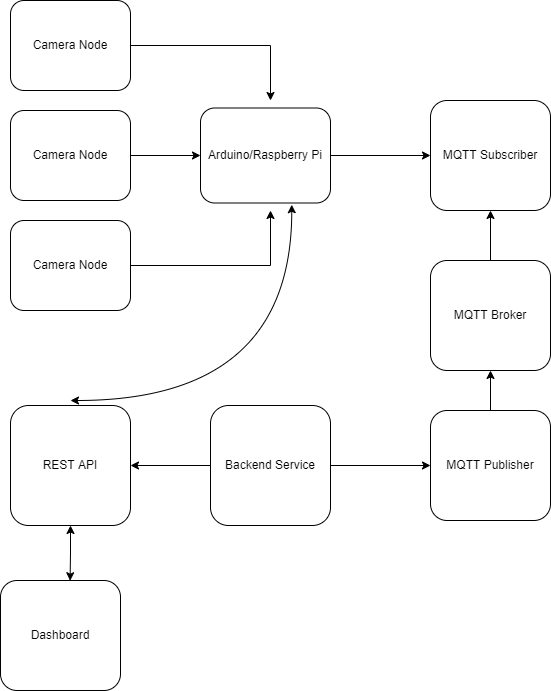

The diagram above was exported from draw.io. Its source (the exported page's mxGraphModel, read from the mxfile embedded in the PNG):
<mxGraphModel dx="1038" dy="579" grid="1" gridSize="10" guides="1" tooltips="1" connect="1" arrows="1" fold="1" page="1" pageScale="1" pageWidth="1654" pageHeight="2336" math="0" shadow="0">
  <root>
    <mxCell id="0" />
    <mxCell id="1" parent="0" />
    <mxCell id="pV40Y9Tkj6-llCTgLWEs-9" style="edgeStyle=orthogonalEdgeStyle;rounded=0;orthogonalLoop=1;jettySize=auto;html=1;entryX=0;entryY=0.5;entryDx=0;entryDy=0;" parent="1" source="pV40Y9Tkj6-llCTgLWEs-1" target="pV40Y9Tkj6-llCTgLWEs-8" edge="1">
      <mxGeometry relative="1" as="geometry" />
    </mxCell>
    <mxCell id="pV40Y9Tkj6-llCTgLWEs-1" value="Arduino/Raspberry Pi" style="rounded=1;whiteSpace=wrap;html=1;" parent="1" vertex="1">
      <mxGeometry x="310" y="157.5" width="130" height="95" as="geometry" />
    </mxCell>
    <mxCell id="pV40Y9Tkj6-llCTgLWEs-6" style="edgeStyle=orthogonalEdgeStyle;rounded=0;orthogonalLoop=1;jettySize=auto;html=1;entryX=0;entryY=0.5;entryDx=0;entryDy=0;" parent="1" source="pV40Y9Tkj6-llCTgLWEs-2" target="pV40Y9Tkj6-llCTgLWEs-1" edge="1">
      <mxGeometry relative="1" as="geometry" />
    </mxCell>
    <mxCell id="pV40Y9Tkj6-llCTgLWEs-2" value="Camera Node" style="rounded=1;whiteSpace=wrap;html=1;" parent="1" vertex="1">
      <mxGeometry x="120" y="160" width="120" height="90" as="geometry" />
    </mxCell>
    <mxCell id="pV40Y9Tkj6-llCTgLWEs-5" style="edgeStyle=orthogonalEdgeStyle;rounded=0;orthogonalLoop=1;jettySize=auto;html=1;" parent="1" source="pV40Y9Tkj6-llCTgLWEs-3" edge="1">
      <mxGeometry relative="1" as="geometry">
        <mxPoint x="380" y="260" as="targetPoint" />
      </mxGeometry>
    </mxCell>
    <mxCell id="pV40Y9Tkj6-llCTgLWEs-3" value="Camera Node" style="rounded=1;whiteSpace=wrap;html=1;" parent="1" vertex="1">
      <mxGeometry x="120" y="270" width="120" height="90" as="geometry" />
    </mxCell>
    <mxCell id="pV40Y9Tkj6-llCTgLWEs-7" style="edgeStyle=orthogonalEdgeStyle;rounded=0;orthogonalLoop=1;jettySize=auto;html=1;" parent="1" source="pV40Y9Tkj6-llCTgLWEs-4" edge="1">
      <mxGeometry relative="1" as="geometry">
        <mxPoint x="380" y="150" as="targetPoint" />
      </mxGeometry>
    </mxCell>
    <mxCell id="pV40Y9Tkj6-llCTgLWEs-4" value="Camera Node" style="rounded=1;whiteSpace=wrap;html=1;" parent="1" vertex="1">
      <mxGeometry x="120" y="50" width="120" height="90" as="geometry" />
    </mxCell>
    <mxCell id="pV40Y9Tkj6-llCTgLWEs-8" value="MQTT Subscriber" style="rounded=1;whiteSpace=wrap;html=1;" parent="1" vertex="1">
      <mxGeometry x="540" y="150" width="120" height="110" as="geometry" />
    </mxCell>
    <mxCell id="pV40Y9Tkj6-llCTgLWEs-20" style="edgeStyle=orthogonalEdgeStyle;rounded=0;orthogonalLoop=1;jettySize=auto;html=1;entryX=0.5;entryY=1;entryDx=0;entryDy=0;" parent="1" source="pV40Y9Tkj6-llCTgLWEs-12" target="pV40Y9Tkj6-llCTgLWEs-8" edge="1">
      <mxGeometry relative="1" as="geometry" />
    </mxCell>
    <mxCell id="pV40Y9Tkj6-llCTgLWEs-12" value="MQTT Broker" style="rounded=1;whiteSpace=wrap;html=1;" parent="1" vertex="1">
      <mxGeometry x="540" y="310" width="120" height="110" as="geometry" />
    </mxCell>
    <mxCell id="pV40Y9Tkj6-llCTgLWEs-24" style="edgeStyle=orthogonalEdgeStyle;rounded=0;orthogonalLoop=1;jettySize=auto;html=1;entryX=0;entryY=0.5;entryDx=0;entryDy=0;" parent="1" source="pV40Y9Tkj6-llCTgLWEs-15" target="pV40Y9Tkj6-llCTgLWEs-17" edge="1">
      <mxGeometry relative="1" as="geometry" />
    </mxCell>
    <mxCell id="pV40Y9Tkj6-llCTgLWEs-28" style="edgeStyle=orthogonalEdgeStyle;rounded=0;orthogonalLoop=1;jettySize=auto;html=1;entryX=1;entryY=0.5;entryDx=0;entryDy=0;" parent="1" source="pV40Y9Tkj6-llCTgLWEs-15" target="pV40Y9Tkj6-llCTgLWEs-27" edge="1">
      <mxGeometry relative="1" as="geometry" />
    </mxCell>
    <mxCell id="pV40Y9Tkj6-llCTgLWEs-15" value="Backend Service" style="rounded=1;whiteSpace=wrap;html=1;" parent="1" vertex="1">
      <mxGeometry x="320" y="455" width="120" height="120" as="geometry" />
    </mxCell>
    <mxCell id="pV40Y9Tkj6-llCTgLWEs-19" style="edgeStyle=orthogonalEdgeStyle;rounded=0;orthogonalLoop=1;jettySize=auto;html=1;entryX=0.5;entryY=1;entryDx=0;entryDy=0;" parent="1" source="pV40Y9Tkj6-llCTgLWEs-17" target="pV40Y9Tkj6-llCTgLWEs-12" edge="1">
      <mxGeometry relative="1" as="geometry" />
    </mxCell>
    <mxCell id="pV40Y9Tkj6-llCTgLWEs-17" value="MQTT Publisher" style="rounded=1;whiteSpace=wrap;html=1;" parent="1" vertex="1">
      <mxGeometry x="540" y="460" width="120" height="110" as="geometry" />
    </mxCell>
    <mxCell id="pV40Y9Tkj6-llCTgLWEs-34" style="edgeStyle=orthogonalEdgeStyle;curved=1;orthogonalLoop=1;jettySize=auto;html=1;entryX=0.58;entryY=0.002;entryDx=0;entryDy=0;entryPerimeter=0;startArrow=classic;startFill=1;" parent="1" source="pV40Y9Tkj6-llCTgLWEs-27" target="pV40Y9Tkj6-llCTgLWEs-32" edge="1">
      <mxGeometry relative="1" as="geometry" />
    </mxCell>
    <mxCell id="pV40Y9Tkj6-llCTgLWEs-27" value="REST API" style="rounded=1;whiteSpace=wrap;html=1;" parent="1" vertex="1">
      <mxGeometry x="120" y="455" width="120" height="120" as="geometry" />
    </mxCell>
    <mxCell id="pV40Y9Tkj6-llCTgLWEs-29" value="" style="endArrow=classic;html=1;entryX=0.702;entryY=1.018;entryDx=0;entryDy=0;edgeStyle=orthogonalEdgeStyle;curved=1;startArrow=classic;startFill=1;entryPerimeter=0;" parent="1" target="pV40Y9Tkj6-llCTgLWEs-1" edge="1">
      <mxGeometry width="50" height="50" relative="1" as="geometry">
        <mxPoint x="180" y="450" as="sourcePoint" />
        <mxPoint x="230" y="400" as="targetPoint" />
      </mxGeometry>
    </mxCell>
    <mxCell id="pV40Y9Tkj6-llCTgLWEs-32" value="Dashboard" style="rounded=1;whiteSpace=wrap;html=1;" parent="1" vertex="1">
      <mxGeometry x="110" y="630" width="120" height="110" as="geometry" />
    </mxCell>
  </root>
</mxGraphModel>